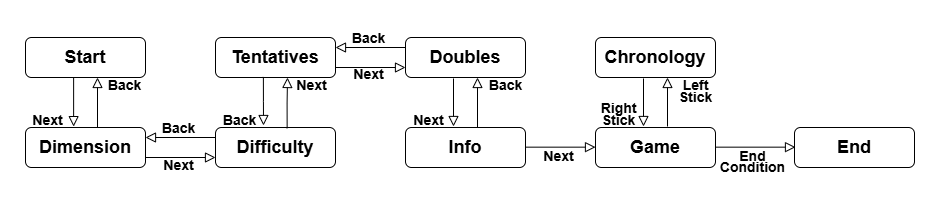

The diagram above was exported from draw.io. Its source (the exported page's mxGraphModel, read from the mxfile embedded in the PNG):
<mxGraphModel dx="724" dy="384" grid="0" gridSize="10" guides="1" tooltips="1" connect="1" arrows="1" fold="1" page="1" pageScale="1" pageWidth="827" pageHeight="1169" background="#FFFFFF" math="0" shadow="0">
  <root>
    <mxCell id="WIyWlLk6GJQsqaUBKTNV-0" />
    <mxCell id="WIyWlLk6GJQsqaUBKTNV-1" parent="WIyWlLk6GJQsqaUBKTNV-0" />
    <mxCell id="WIyWlLk6GJQsqaUBKTNV-3" value="&lt;font style=&quot;font-size: 18px;&quot;&gt;&lt;b style=&quot;&quot;&gt;Start&lt;/b&gt;&lt;/font&gt;" style="rounded=1;whiteSpace=wrap;html=1;fontSize=12;glass=0;strokeWidth=1;shadow=0;fontColor=#000000;strokeColor=#000000;" parent="WIyWlLk6GJQsqaUBKTNV-1" vertex="1">
      <mxGeometry x="40" y="80" width="120" height="40" as="geometry" />
    </mxCell>
    <mxCell id="KyESj3xq2qmnRNSG7wx7-0" value="&lt;font style=&quot;font-size: 18px;&quot;&gt;&lt;b&gt;Dimension&lt;/b&gt;&lt;/font&gt;" style="rounded=1;whiteSpace=wrap;html=1;fontColor=#000000;strokeColor=#000000;" vertex="1" parent="WIyWlLk6GJQsqaUBKTNV-1">
      <mxGeometry x="40" y="170" width="120" height="40" as="geometry" />
    </mxCell>
    <mxCell id="KyESj3xq2qmnRNSG7wx7-2" value="&lt;font style=&quot;font-size: 18px;&quot;&gt;&lt;b&gt;Difficulty&lt;/b&gt;&lt;/font&gt;" style="rounded=1;whiteSpace=wrap;html=1;fontColor=#000000;strokeColor=#000000;" vertex="1" parent="WIyWlLk6GJQsqaUBKTNV-1">
      <mxGeometry x="230" y="170" width="120" height="40" as="geometry" />
    </mxCell>
    <mxCell id="KyESj3xq2qmnRNSG7wx7-4" value="&lt;span style=&quot;font-size: 18px;&quot;&gt;&lt;b&gt;Tentatives&lt;/b&gt;&lt;/span&gt;" style="rounded=1;whiteSpace=wrap;html=1;fontColor=#000000;strokeColor=#000000;" vertex="1" parent="WIyWlLk6GJQsqaUBKTNV-1">
      <mxGeometry x="230" y="80" width="120" height="40" as="geometry" />
    </mxCell>
    <mxCell id="KyESj3xq2qmnRNSG7wx7-6" value="&lt;font style=&quot;font-size: 18px;&quot;&gt;&lt;b&gt;Doubles&lt;/b&gt;&lt;/font&gt;" style="rounded=1;whiteSpace=wrap;html=1;fontColor=#000000;strokeColor=#000000;" vertex="1" parent="WIyWlLk6GJQsqaUBKTNV-1">
      <mxGeometry x="420" y="80" width="120" height="40" as="geometry" />
    </mxCell>
    <mxCell id="KyESj3xq2qmnRNSG7wx7-12" value="&lt;font style=&quot;font-size: 18px;&quot;&gt;&lt;b&gt;Info&lt;/b&gt;&lt;/font&gt;" style="rounded=1;whiteSpace=wrap;html=1;fontColor=#000000;strokeColor=#000000;" vertex="1" parent="WIyWlLk6GJQsqaUBKTNV-1">
      <mxGeometry x="420" y="170" width="120" height="40" as="geometry" />
    </mxCell>
    <mxCell id="KyESj3xq2qmnRNSG7wx7-14" value="&lt;font style=&quot;font-size: 18px;&quot;&gt;&lt;b&gt;Game&lt;/b&gt;&lt;/font&gt;" style="rounded=1;whiteSpace=wrap;html=1;fontColor=#000000;strokeColor=#000000;" vertex="1" parent="WIyWlLk6GJQsqaUBKTNV-1">
      <mxGeometry x="610" y="170" width="120" height="40" as="geometry" />
    </mxCell>
    <mxCell id="KyESj3xq2qmnRNSG7wx7-16" value="&lt;font style=&quot;font-size: 18px;&quot;&gt;&lt;b&gt;End&lt;/b&gt;&lt;/font&gt;" style="rounded=1;whiteSpace=wrap;html=1;fontColor=#000000;strokeColor=#000000;" vertex="1" parent="WIyWlLk6GJQsqaUBKTNV-1">
      <mxGeometry x="809" y="170" width="120" height="40" as="geometry" />
    </mxCell>
    <mxCell id="KyESj3xq2qmnRNSG7wx7-17" value="" style="rounded=0;html=1;jettySize=auto;orthogonalLoop=1;fontSize=11;endArrow=block;endFill=0;endSize=8;strokeWidth=1;strokeColor=#000000;shadow=0;labelBackgroundColor=none;edgeStyle=orthogonalEdgeStyle;" edge="1" parent="WIyWlLk6GJQsqaUBKTNV-1">
      <mxGeometry relative="1" as="geometry">
        <mxPoint x="730" y="189.66" as="sourcePoint" />
        <mxPoint x="810" y="189.66" as="targetPoint" />
      </mxGeometry>
    </mxCell>
    <mxCell id="KyESj3xq2qmnRNSG7wx7-20" value="&lt;font style=&quot;font-size: 18px;&quot;&gt;&lt;b&gt;Chronology&lt;/b&gt;&lt;/font&gt;" style="rounded=1;whiteSpace=wrap;html=1;fontColor=#000000;strokeColor=#000000;" vertex="1" parent="WIyWlLk6GJQsqaUBKTNV-1">
      <mxGeometry x="610" y="80" width="120" height="40" as="geometry" />
    </mxCell>
    <mxCell id="KyESj3xq2qmnRNSG7wx7-22" value="" style="rounded=0;html=1;jettySize=auto;orthogonalLoop=1;fontSize=11;endArrow=block;endFill=0;endSize=8;strokeWidth=1;strokeColor=#000000;shadow=0;labelBackgroundColor=none;edgeStyle=orthogonalEdgeStyle;exitX=0.401;exitY=1.014;exitDx=0;exitDy=0;entryX=0.401;entryY=-0.022;entryDx=0;entryDy=0;entryPerimeter=0;exitPerimeter=0;" edge="1" parent="WIyWlLk6GJQsqaUBKTNV-1" source="WIyWlLk6GJQsqaUBKTNV-3" target="KyESj3xq2qmnRNSG7wx7-0">
      <mxGeometry relative="1" as="geometry">
        <mxPoint x="209" y="140" as="sourcePoint" />
        <mxPoint x="289" y="140" as="targetPoint" />
      </mxGeometry>
    </mxCell>
    <mxCell id="KyESj3xq2qmnRNSG7wx7-23" value="" style="rounded=0;html=1;jettySize=auto;orthogonalLoop=1;fontSize=11;endArrow=block;endFill=0;endSize=8;strokeWidth=1;strokeColor=#000000;shadow=0;labelBackgroundColor=none;edgeStyle=orthogonalEdgeStyle;" edge="1" parent="WIyWlLk6GJQsqaUBKTNV-1">
      <mxGeometry relative="1" as="geometry">
        <mxPoint x="112" y="170" as="sourcePoint" />
        <mxPoint x="112" y="120" as="targetPoint" />
      </mxGeometry>
    </mxCell>
    <mxCell id="KyESj3xq2qmnRNSG7wx7-24" value="" style="rounded=0;html=1;jettySize=auto;orthogonalLoop=1;fontSize=11;endArrow=block;endFill=0;endSize=8;strokeWidth=1;strokeColor=#000000;shadow=0;labelBackgroundColor=none;edgeStyle=orthogonalEdgeStyle;exitX=1;exitY=0.75;exitDx=0;exitDy=0;entryX=0;entryY=0.75;entryDx=0;entryDy=0;" edge="1" parent="WIyWlLk6GJQsqaUBKTNV-1" source="KyESj3xq2qmnRNSG7wx7-0" target="KyESj3xq2qmnRNSG7wx7-2">
      <mxGeometry relative="1" as="geometry">
        <mxPoint x="90" y="140" as="sourcePoint" />
        <mxPoint x="225" y="200" as="targetPoint" />
      </mxGeometry>
    </mxCell>
    <mxCell id="KyESj3xq2qmnRNSG7wx7-25" value="" style="rounded=0;html=1;jettySize=auto;orthogonalLoop=1;fontSize=11;endArrow=block;endFill=0;endSize=8;strokeWidth=1;strokeColor=#000000;shadow=0;labelBackgroundColor=none;edgeStyle=orthogonalEdgeStyle;exitX=0;exitY=0.25;exitDx=0;exitDy=0;entryX=1;entryY=0.25;entryDx=0;entryDy=0;" edge="1" parent="WIyWlLk6GJQsqaUBKTNV-1" source="KyESj3xq2qmnRNSG7wx7-2" target="KyESj3xq2qmnRNSG7wx7-0">
      <mxGeometry relative="1" as="geometry">
        <mxPoint x="170" y="210" as="sourcePoint" />
        <mxPoint x="240" y="210" as="targetPoint" />
      </mxGeometry>
    </mxCell>
    <mxCell id="KyESj3xq2qmnRNSG7wx7-26" value="&lt;font style=&quot;font-size: 14px;&quot;&gt;Next&lt;/font&gt;" style="text;strokeColor=none;fillColor=none;html=1;fontSize=24;fontStyle=1;verticalAlign=middle;align=center;fontColor=#000000;" vertex="1" parent="WIyWlLk6GJQsqaUBKTNV-1">
      <mxGeometry x="35" y="151" width="53" height="17" as="geometry" />
    </mxCell>
    <mxCell id="KyESj3xq2qmnRNSG7wx7-27" value="&lt;font style=&quot;font-size: 14px;&quot;&gt;Back&lt;/font&gt;" style="text;strokeColor=none;fillColor=none;html=1;fontSize=24;fontStyle=1;verticalAlign=middle;align=center;fontColor=#000000;" vertex="1" parent="WIyWlLk6GJQsqaUBKTNV-1">
      <mxGeometry x="119" y="116" width="41" height="18" as="geometry" />
    </mxCell>
    <mxCell id="KyESj3xq2qmnRNSG7wx7-28" value="&lt;font style=&quot;font-size: 14px;&quot;&gt;Next&lt;/font&gt;" style="text;strokeColor=none;fillColor=none;html=1;fontSize=24;fontStyle=1;verticalAlign=middle;align=center;fontColor=#000000;" vertex="1" parent="WIyWlLk6GJQsqaUBKTNV-1">
      <mxGeometry x="175" y="197" width="35" height="15" as="geometry" />
    </mxCell>
    <mxCell id="KyESj3xq2qmnRNSG7wx7-29" value="&lt;font style=&quot;font-size: 14px;&quot;&gt;Back&lt;/font&gt;" style="text;strokeColor=none;fillColor=none;html=1;fontSize=24;fontStyle=1;verticalAlign=middle;align=center;fontColor=#000000;" vertex="1" parent="WIyWlLk6GJQsqaUBKTNV-1">
      <mxGeometry x="175" y="160" width="35" height="15" as="geometry" />
    </mxCell>
    <mxCell id="KyESj3xq2qmnRNSG7wx7-30" value="" style="rounded=0;html=1;jettySize=auto;orthogonalLoop=1;fontSize=11;endArrow=block;endFill=0;endSize=8;strokeWidth=1;strokeColor=#000000;shadow=0;labelBackgroundColor=none;edgeStyle=orthogonalEdgeStyle;exitX=0.399;exitY=0.986;exitDx=0;exitDy=0;exitPerimeter=0;" edge="1" parent="WIyWlLk6GJQsqaUBKTNV-1" source="KyESj3xq2qmnRNSG7wx7-4">
      <mxGeometry relative="1" as="geometry">
        <mxPoint x="275" y="119" as="sourcePoint" />
        <mxPoint x="278" y="168" as="targetPoint" />
      </mxGeometry>
    </mxCell>
    <mxCell id="KyESj3xq2qmnRNSG7wx7-31" value="" style="rounded=0;html=1;jettySize=auto;orthogonalLoop=1;fontSize=11;endArrow=block;endFill=0;endSize=8;strokeWidth=1;strokeColor=#000000;shadow=0;labelBackgroundColor=none;edgeStyle=orthogonalEdgeStyle;exitX=0.597;exitY=0.019;exitDx=0;exitDy=0;exitPerimeter=0;" edge="1" parent="WIyWlLk6GJQsqaUBKTNV-1" source="KyESj3xq2qmnRNSG7wx7-2">
      <mxGeometry relative="1" as="geometry">
        <mxPoint x="302" y="173" as="sourcePoint" />
        <mxPoint x="302" y="120" as="targetPoint" />
      </mxGeometry>
    </mxCell>
    <mxCell id="KyESj3xq2qmnRNSG7wx7-32" value="&lt;font style=&quot;font-size: 14px;&quot;&gt;Back&lt;/font&gt;" style="text;strokeColor=none;fillColor=none;html=1;fontSize=24;fontStyle=1;verticalAlign=middle;align=center;fontColor=#000000;" vertex="1" parent="WIyWlLk6GJQsqaUBKTNV-1">
      <mxGeometry x="227" y="151" width="53" height="17" as="geometry" />
    </mxCell>
    <mxCell id="KyESj3xq2qmnRNSG7wx7-33" value="&lt;font style=&quot;font-size: 14px;&quot;&gt;Next&lt;/font&gt;" style="text;strokeColor=none;fillColor=none;html=1;fontSize=24;fontStyle=1;verticalAlign=middle;align=center;fontColor=#000000;" vertex="1" parent="WIyWlLk6GJQsqaUBKTNV-1">
      <mxGeometry x="305" y="116" width="41" height="18" as="geometry" />
    </mxCell>
    <mxCell id="KyESj3xq2qmnRNSG7wx7-34" value="" style="rounded=0;html=1;jettySize=auto;orthogonalLoop=1;fontSize=11;endArrow=block;endFill=0;endSize=8;strokeWidth=1;strokeColor=#000000;shadow=0;labelBackgroundColor=none;edgeStyle=orthogonalEdgeStyle;exitX=1;exitY=0.75;exitDx=0;exitDy=0;entryX=0;entryY=0.75;entryDx=0;entryDy=0;" edge="1" parent="WIyWlLk6GJQsqaUBKTNV-1">
      <mxGeometry relative="1" as="geometry">
        <mxPoint x="350" y="110" as="sourcePoint" />
        <mxPoint x="420" y="110" as="targetPoint" />
      </mxGeometry>
    </mxCell>
    <mxCell id="KyESj3xq2qmnRNSG7wx7-35" value="" style="rounded=0;html=1;jettySize=auto;orthogonalLoop=1;fontSize=11;endArrow=block;endFill=0;endSize=8;strokeWidth=1;strokeColor=#000000;shadow=0;labelBackgroundColor=none;edgeStyle=orthogonalEdgeStyle;exitX=0;exitY=0.25;exitDx=0;exitDy=0;entryX=1;entryY=0.25;entryDx=0;entryDy=0;" edge="1" parent="WIyWlLk6GJQsqaUBKTNV-1">
      <mxGeometry relative="1" as="geometry">
        <mxPoint x="420" y="90" as="sourcePoint" />
        <mxPoint x="350" y="90" as="targetPoint" />
      </mxGeometry>
    </mxCell>
    <mxCell id="KyESj3xq2qmnRNSG7wx7-36" value="&lt;font style=&quot;font-size: 14px;&quot;&gt;Next&lt;/font&gt;" style="text;strokeColor=none;fillColor=none;html=1;fontSize=24;fontStyle=1;verticalAlign=middle;align=center;fontColor=#000000;" vertex="1" parent="WIyWlLk6GJQsqaUBKTNV-1">
      <mxGeometry x="365" y="107" width="35" height="15" as="geometry" />
    </mxCell>
    <mxCell id="KyESj3xq2qmnRNSG7wx7-37" value="&lt;font style=&quot;font-size: 14px;&quot;&gt;Back&lt;/font&gt;" style="text;strokeColor=none;fillColor=none;html=1;fontSize=24;fontStyle=1;verticalAlign=middle;align=center;fontColor=#000000;" vertex="1" parent="WIyWlLk6GJQsqaUBKTNV-1">
      <mxGeometry x="365" y="70" width="35" height="15" as="geometry" />
    </mxCell>
    <mxCell id="KyESj3xq2qmnRNSG7wx7-38" value="" style="rounded=0;html=1;jettySize=auto;orthogonalLoop=1;fontSize=11;endArrow=block;endFill=0;endSize=8;strokeWidth=1;strokeColor=#000000;shadow=0;labelBackgroundColor=none;edgeStyle=orthogonalEdgeStyle;exitX=0.401;exitY=1.014;exitDx=0;exitDy=0;entryX=0.401;entryY=-0.022;entryDx=0;entryDy=0;entryPerimeter=0;exitPerimeter=0;" edge="1" parent="WIyWlLk6GJQsqaUBKTNV-1">
      <mxGeometry relative="1" as="geometry">
        <mxPoint x="468" y="121" as="sourcePoint" />
        <mxPoint x="468" y="169" as="targetPoint" />
      </mxGeometry>
    </mxCell>
    <mxCell id="KyESj3xq2qmnRNSG7wx7-39" value="" style="rounded=0;html=1;jettySize=auto;orthogonalLoop=1;fontSize=11;endArrow=block;endFill=0;endSize=8;strokeWidth=1;strokeColor=#000000;shadow=0;labelBackgroundColor=none;edgeStyle=orthogonalEdgeStyle;" edge="1" parent="WIyWlLk6GJQsqaUBKTNV-1">
      <mxGeometry relative="1" as="geometry">
        <mxPoint x="492" y="170" as="sourcePoint" />
        <mxPoint x="492" y="120" as="targetPoint" />
      </mxGeometry>
    </mxCell>
    <mxCell id="KyESj3xq2qmnRNSG7wx7-40" value="&lt;font style=&quot;font-size: 14px;&quot;&gt;Next&lt;/font&gt;" style="text;strokeColor=none;fillColor=none;html=1;fontSize=24;fontStyle=1;verticalAlign=middle;align=center;fontColor=#000000;" vertex="1" parent="WIyWlLk6GJQsqaUBKTNV-1">
      <mxGeometry x="416" y="151" width="53" height="17" as="geometry" />
    </mxCell>
    <mxCell id="KyESj3xq2qmnRNSG7wx7-41" value="&lt;font style=&quot;font-size: 14px;&quot;&gt;Back&lt;/font&gt;" style="text;strokeColor=none;fillColor=none;html=1;fontSize=24;fontStyle=1;verticalAlign=middle;align=center;fontColor=#000000;" vertex="1" parent="WIyWlLk6GJQsqaUBKTNV-1">
      <mxGeometry x="499" y="116" width="41" height="18" as="geometry" />
    </mxCell>
    <mxCell id="KyESj3xq2qmnRNSG7wx7-42" value="" style="rounded=0;html=1;jettySize=auto;orthogonalLoop=1;fontSize=11;endArrow=block;endFill=0;endSize=8;strokeWidth=1;strokeColor=#000000;shadow=0;labelBackgroundColor=none;edgeStyle=orthogonalEdgeStyle;exitX=1;exitY=0.75;exitDx=0;exitDy=0;entryX=0;entryY=0.75;entryDx=0;entryDy=0;" edge="1" parent="WIyWlLk6GJQsqaUBKTNV-1">
      <mxGeometry relative="1" as="geometry">
        <mxPoint x="540" y="189.66" as="sourcePoint" />
        <mxPoint x="610" y="189.66" as="targetPoint" />
      </mxGeometry>
    </mxCell>
    <mxCell id="KyESj3xq2qmnRNSG7wx7-44" value="&lt;font style=&quot;font-size: 14px;&quot;&gt;Next&lt;/font&gt;" style="text;strokeColor=none;fillColor=none;html=1;fontSize=24;fontStyle=1;verticalAlign=middle;align=center;fontColor=#000000;" vertex="1" parent="WIyWlLk6GJQsqaUBKTNV-1">
      <mxGeometry x="555" y="188" width="35" height="15" as="geometry" />
    </mxCell>
    <mxCell id="KyESj3xq2qmnRNSG7wx7-46" value="" style="rounded=0;html=1;jettySize=auto;orthogonalLoop=1;fontSize=11;endArrow=block;endFill=0;endSize=8;strokeWidth=1;strokeColor=#000000;shadow=0;labelBackgroundColor=none;edgeStyle=orthogonalEdgeStyle;exitX=0.401;exitY=1.014;exitDx=0;exitDy=0;entryX=0.401;entryY=-0.022;entryDx=0;entryDy=0;entryPerimeter=0;exitPerimeter=0;" edge="1" parent="WIyWlLk6GJQsqaUBKTNV-1">
      <mxGeometry relative="1" as="geometry">
        <mxPoint x="658" y="121" as="sourcePoint" />
        <mxPoint x="658" y="169" as="targetPoint" />
      </mxGeometry>
    </mxCell>
    <mxCell id="KyESj3xq2qmnRNSG7wx7-47" value="" style="rounded=0;html=1;jettySize=auto;orthogonalLoop=1;fontSize=11;endArrow=block;endFill=0;endSize=8;strokeWidth=1;strokeColor=#000000;shadow=0;labelBackgroundColor=none;edgeStyle=orthogonalEdgeStyle;" edge="1" parent="WIyWlLk6GJQsqaUBKTNV-1">
      <mxGeometry relative="1" as="geometry">
        <mxPoint x="682" y="169" as="sourcePoint" />
        <mxPoint x="682" y="120" as="targetPoint" />
      </mxGeometry>
    </mxCell>
    <mxCell id="KyESj3xq2qmnRNSG7wx7-48" value="&lt;font style=&quot;font-size: 14px;&quot;&gt;Stick&lt;/font&gt;" style="text;strokeColor=none;fillColor=none;html=1;fontSize=24;fontStyle=1;verticalAlign=middle;align=center;fontColor=#000000;" vertex="1" parent="WIyWlLk6GJQsqaUBKTNV-1">
      <mxGeometry x="606" y="151" width="53" height="17" as="geometry" />
    </mxCell>
    <mxCell id="KyESj3xq2qmnRNSG7wx7-49" value="&lt;font&gt;&lt;span style=&quot;font-size: 14px;&quot;&gt;Left&lt;/span&gt;&lt;/font&gt;" style="text;strokeColor=none;fillColor=none;html=1;fontSize=24;fontStyle=1;verticalAlign=middle;align=center;fontColor=#000000;" vertex="1" parent="WIyWlLk6GJQsqaUBKTNV-1">
      <mxGeometry x="689" y="116" width="41" height="18" as="geometry" />
    </mxCell>
    <mxCell id="KyESj3xq2qmnRNSG7wx7-50" value="&lt;font style=&quot;font-size: 14px;&quot;&gt;Stick&lt;/font&gt;" style="text;strokeColor=none;fillColor=none;html=1;fontSize=24;fontStyle=1;verticalAlign=middle;align=center;fontColor=#000000;" vertex="1" parent="WIyWlLk6GJQsqaUBKTNV-1">
      <mxGeometry x="683" y="128" width="53" height="17" as="geometry" />
    </mxCell>
    <mxCell id="KyESj3xq2qmnRNSG7wx7-51" value="&lt;font style=&quot;font-size: 14px;&quot;&gt;Right&lt;/font&gt;" style="text;strokeColor=none;fillColor=none;html=1;fontSize=24;fontStyle=1;verticalAlign=middle;align=center;fontColor=#000000;" vertex="1" parent="WIyWlLk6GJQsqaUBKTNV-1">
      <mxGeometry x="606" y="139" width="53" height="17" as="geometry" />
    </mxCell>
    <mxCell id="KyESj3xq2qmnRNSG7wx7-52" value="&lt;font style=&quot;font-size: 14px;&quot;&gt;End&lt;/font&gt;" style="text;strokeColor=none;fillColor=none;html=1;fontSize=24;fontStyle=1;verticalAlign=middle;align=center;fontColor=#000000;" vertex="1" parent="WIyWlLk6GJQsqaUBKTNV-1">
      <mxGeometry x="750" y="188" width="35" height="15" as="geometry" />
    </mxCell>
    <mxCell id="KyESj3xq2qmnRNSG7wx7-53" value="&lt;font style=&quot;font-size: 14px;&quot;&gt;Condition&lt;/font&gt;" style="text;strokeColor=none;fillColor=none;html=1;fontSize=24;fontStyle=1;verticalAlign=middle;align=center;fontColor=#000000;" vertex="1" parent="WIyWlLk6GJQsqaUBKTNV-1">
      <mxGeometry x="750" y="199" width="35" height="15" as="geometry" />
    </mxCell>
  </root>
</mxGraphModel>